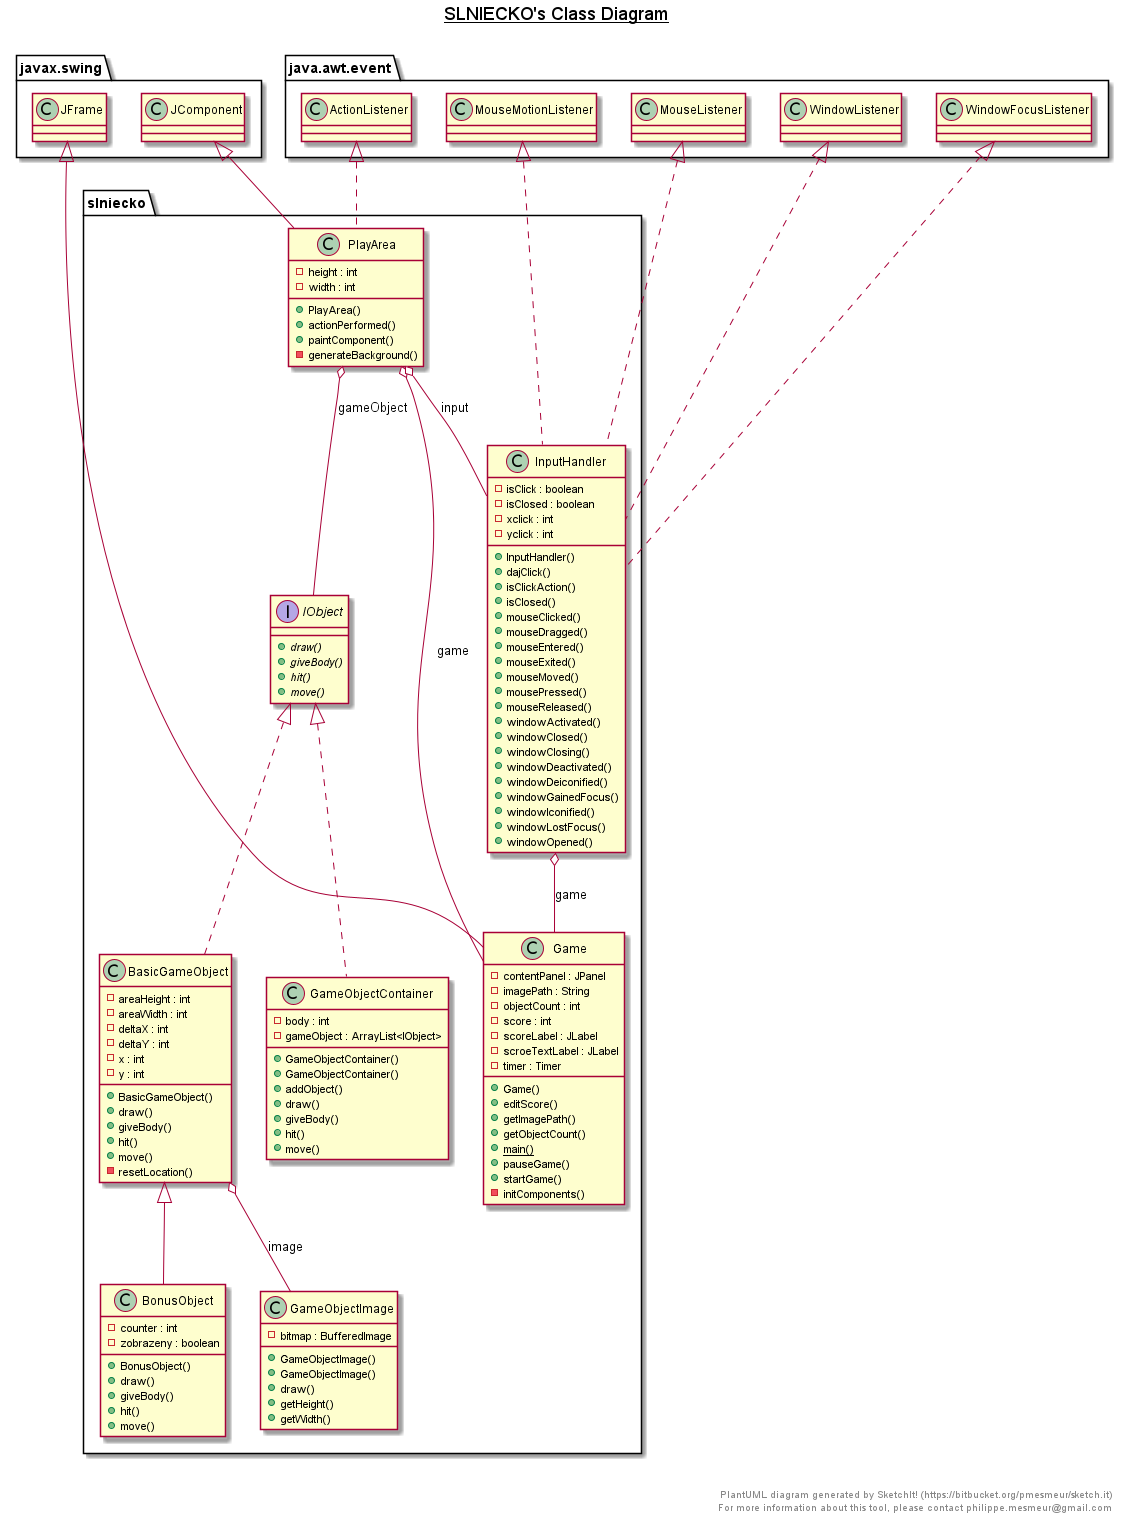

The diagram above was rendered by PlantUML. Its source (embedded in the PNG):
@startuml

title __SLNIECKO's Class Diagram__\n

  namespace slniecko {
    class slniecko.BasicGameObject {
        - areaHeight : int
        - areaWidth : int
        - deltaX : int
        - deltaY : int
        - x : int
        - y : int
        + BasicGameObject()
        + draw()
        + giveBody()
        + hit()
        + move()
        - resetLocation()
    }
  }
  

  namespace slniecko {
    class slniecko.BonusObject {
        - counter : int
        - zobrazeny : boolean
        + BonusObject()
        + draw()
        + giveBody()
        + hit()
        + move()
    }
  }
  

  namespace slniecko {
    class slniecko.Game {
        - contentPanel : JPanel
        - imagePath : String
        - objectCount : int
        - score : int
        - scoreLabel : JLabel
        - scroeTextLabel : JLabel
        - timer : Timer
        + Game()
        + editScore()
        + getImagePath()
        + getObjectCount()
        {static} + main()
        + pauseGame()
        + startGame()
        - initComponents()
    }
  }
  

  namespace slniecko {
    class slniecko.GameObjectContainer {
        - body : int
        - gameObject : ArrayList<IObject>
        + GameObjectContainer()
        + GameObjectContainer()
        + addObject()
        + draw()
        + giveBody()
        + hit()
        + move()
    }
  }
  

  namespace slniecko {
    class slniecko.GameObjectImage {
        - bitmap : BufferedImage
        + GameObjectImage()
        + GameObjectImage()
        + draw()
        + getHeight()
        + getWidth()
    }
  }
  

  namespace slniecko {
    interface slniecko.IObject {
        {abstract} + draw()
        {abstract} + giveBody()
        {abstract} + hit()
        {abstract} + move()
    }
  }
  

  namespace slniecko {
    class slniecko.InputHandler {
        - isClick : boolean
        - isClosed : boolean
        - xclick : int
        - yclick : int
        + InputHandler()
        + dajClick()
        + isClickAction()
        + isClosed()
        + mouseClicked()
        + mouseDragged()
        + mouseEntered()
        + mouseExited()
        + mouseMoved()
        + mousePressed()
        + mouseReleased()
        + windowActivated()
        + windowClosed()
        + windowClosing()
        + windowDeactivated()
        + windowDeiconified()
        + windowGainedFocus()
        + windowIconified()
        + windowLostFocus()
        + windowOpened()
    }
  }
  

  namespace slniecko {
    class slniecko.PlayArea {
        - height : int
        - width : int
        + PlayArea()
        + actionPerformed()
        + paintComponent()
        - generateBackground()
    }
  }
  

  slniecko.BasicGameObject .up.|> slniecko.IObject
  slniecko.BasicGameObject o-- slniecko.GameObjectImage : image
  slniecko.BonusObject -up-|> slniecko.BasicGameObject
  slniecko.Game -up-|> javax.swing.JFrame
  slniecko.GameObjectContainer .up.|> slniecko.IObject
  slniecko.InputHandler .up.|> java.awt.event.MouseListener
  slniecko.InputHandler .up.|> java.awt.event.MouseMotionListener
  slniecko.InputHandler .up.|> java.awt.event.WindowFocusListener
  slniecko.InputHandler .up.|> java.awt.event.WindowListener
  slniecko.InputHandler o-- slniecko.Game : game
  slniecko.PlayArea .up.|> java.awt.event.ActionListener
  slniecko.PlayArea -up-|> javax.swing.JComponent
  slniecko.PlayArea o-- slniecko.Game : game
  slniecko.PlayArea o-- slniecko.IObject : gameObject
  slniecko.PlayArea o-- slniecko.InputHandler : input


right footer


PlantUML diagram generated by SketchIt! (https://bitbucket.org/pmesmeur/sketch.it)
For more information about this tool, please contact philippe.mesmeur@gmail.com
endfooter

@enduml